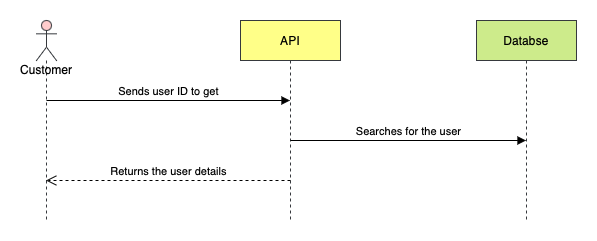

The diagram above was exported from draw.io. Its source (the exported page's mxGraphModel, read from the mxfile embedded in the PNG):
<mxGraphModel dx="946" dy="592" grid="1" gridSize="10" guides="1" tooltips="1" connect="1" arrows="1" fold="1" page="1" pageScale="1" pageWidth="827" pageHeight="1169" math="0" shadow="0">
  <root>
    <mxCell id="0" />
    <mxCell id="1" parent="0" />
    <mxCell id="2rpNmIbTr6Xox2_6btgr-1" value="Customer" style="shape=umlLifeline;participant=umlActor;perimeter=lifelinePerimeter;whiteSpace=wrap;html=1;container=1;collapsible=0;recursiveResize=0;verticalAlign=top;spacingTop=36;outlineConnect=0;fillColor=#ffcccc;strokeColor=#36393d;" vertex="1" parent="1">
      <mxGeometry x="160" y="80" width="20" height="200" as="geometry" />
    </mxCell>
    <mxCell id="2rpNmIbTr6Xox2_6btgr-2" value="API" style="shape=umlLifeline;perimeter=lifelinePerimeter;whiteSpace=wrap;html=1;container=1;collapsible=0;recursiveResize=0;outlineConnect=0;fillColor=#ffff88;strokeColor=#36393d;" vertex="1" parent="1">
      <mxGeometry x="364" y="80" width="100" height="200" as="geometry" />
    </mxCell>
    <mxCell id="2rpNmIbTr6Xox2_6btgr-3" value="Sends user ID to get" style="html=1;verticalAlign=bottom;endArrow=block;" edge="1" parent="1" target="2rpNmIbTr6Xox2_6btgr-2">
      <mxGeometry width="80" relative="1" as="geometry">
        <mxPoint x="170" y="160" as="sourcePoint" />
        <mxPoint x="250" y="160" as="targetPoint" />
      </mxGeometry>
    </mxCell>
    <mxCell id="2rpNmIbTr6Xox2_6btgr-4" value="Databse" style="shape=umlLifeline;perimeter=lifelinePerimeter;whiteSpace=wrap;html=1;container=1;collapsible=0;recursiveResize=0;outlineConnect=0;fillColor=#cdeb8b;strokeColor=#36393d;" vertex="1" parent="1">
      <mxGeometry x="600" y="80" width="100" height="200" as="geometry" />
    </mxCell>
    <mxCell id="2rpNmIbTr6Xox2_6btgr-5" value="Searches for the user" style="html=1;verticalAlign=bottom;endArrow=block;" edge="1" parent="1" target="2rpNmIbTr6Xox2_6btgr-4">
      <mxGeometry width="80" relative="1" as="geometry">
        <mxPoint x="414" y="200" as="sourcePoint" />
        <mxPoint x="640" y="200" as="targetPoint" />
      </mxGeometry>
    </mxCell>
    <mxCell id="2rpNmIbTr6Xox2_6btgr-8" value="Returns the user details" style="html=1;verticalAlign=bottom;endArrow=open;dashed=1;endSize=8;" edge="1" parent="1" target="2rpNmIbTr6Xox2_6btgr-1">
      <mxGeometry relative="1" as="geometry">
        <mxPoint x="414" y="240" as="sourcePoint" />
        <mxPoint x="180" y="240" as="targetPoint" />
      </mxGeometry>
    </mxCell>
  </root>
</mxGraphModel>